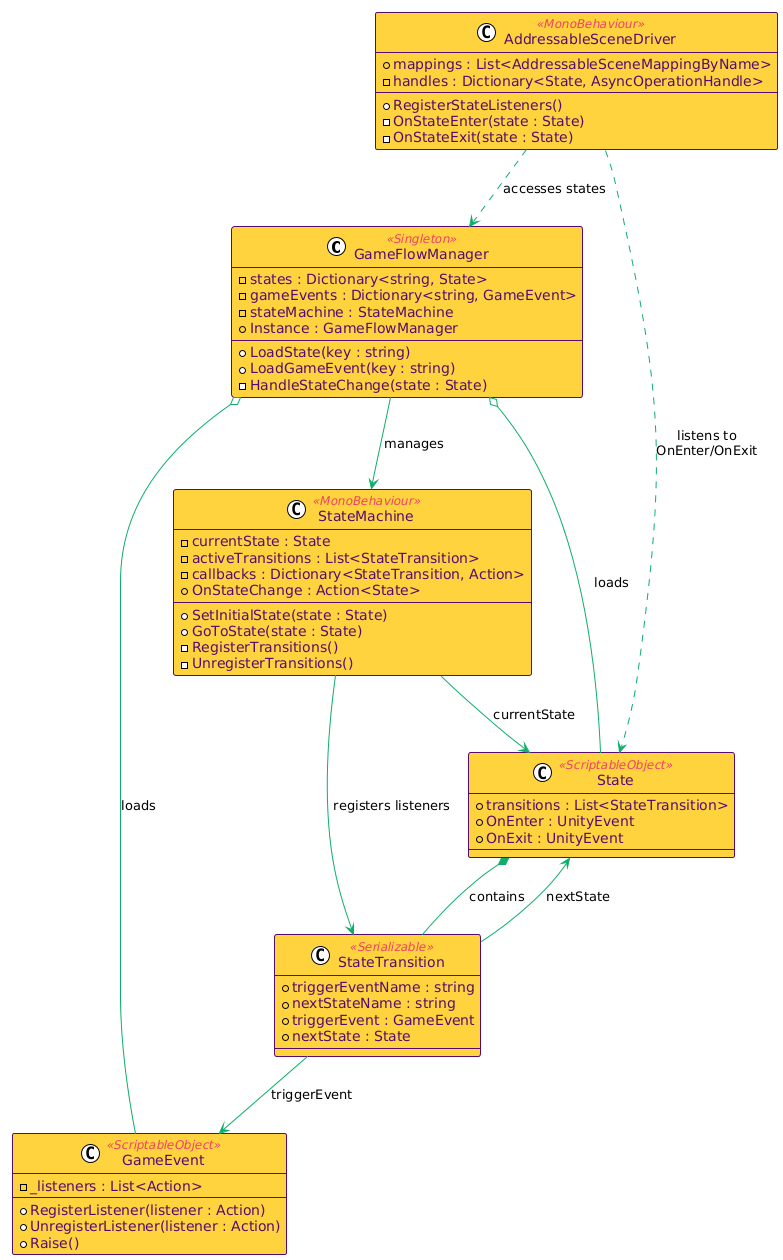

The diagram above was rendered by PlantUML. Its source (embedded in the PNG):
@startuml
!theme plain
skinparam backgroundColor #FFFFFF

' Class styling
skinparam class {
    BackgroundColor #ffd23f
    BorderColor #540d6e
    FontColor #540d6e
    ArrowColor #0ead69
    AttributeFontColor #540d6e
    StereotypeFontColor #ee4266
}

skinparam defaultFontName Arial

class GameFlowManager <<Singleton>> {
    - states : Dictionary<string, State>
    - gameEvents : Dictionary<string, GameEvent>
    - stateMachine : StateMachine
    + Instance : GameFlowManager
    + LoadState(key : string)
    + LoadGameEvent(key : string)
    - HandleStateChange(state : State)
}

class StateMachine <<MonoBehaviour>> {
    - currentState : State
    - activeTransitions : List<StateTransition>
    - callbacks : Dictionary<StateTransition, Action>
    + OnStateChange : Action<State>
    + SetInitialState(state : State)
    + GoToState(state : State)
    - RegisterTransitions()
    - UnregisterTransitions()
}

class State <<ScriptableObject>> {
    + transitions : List<StateTransition>
    + OnEnter : UnityEvent
    + OnExit : UnityEvent
}

class GameEvent <<ScriptableObject>> {
    - _listeners : List<Action>
    + RegisterListener(listener : Action)
    + UnregisterListener(listener : Action)
    + Raise()
}

class StateTransition <<Serializable>> {
    + triggerEventName : string
    + nextStateName : string
    + triggerEvent : GameEvent
    + nextState : State
}

class AddressableSceneDriver <<MonoBehaviour>> {
    + mappings : List<AddressableSceneMappingByName>
    - handles : Dictionary<State, AsyncOperationHandle>
    + RegisterStateListeners()
    - OnStateEnter(state : State)
    - OnStateExit(state : State)
}

' Relationships (no multiplicity labels)
GameFlowManager --> StateMachine : manages
GameFlowManager o-- State : loads
GameFlowManager o-- GameEvent : loads

StateMachine --> State : currentState
StateMachine --> StateTransition : registers listeners

State *-- StateTransition : contains
StateTransition --> GameEvent : triggerEvent
StateTransition --> State : nextState

AddressableSceneDriver ..> State : listens to\nOnEnter/OnExit
AddressableSceneDriver ..> GameFlowManager : accesses states
@enduml